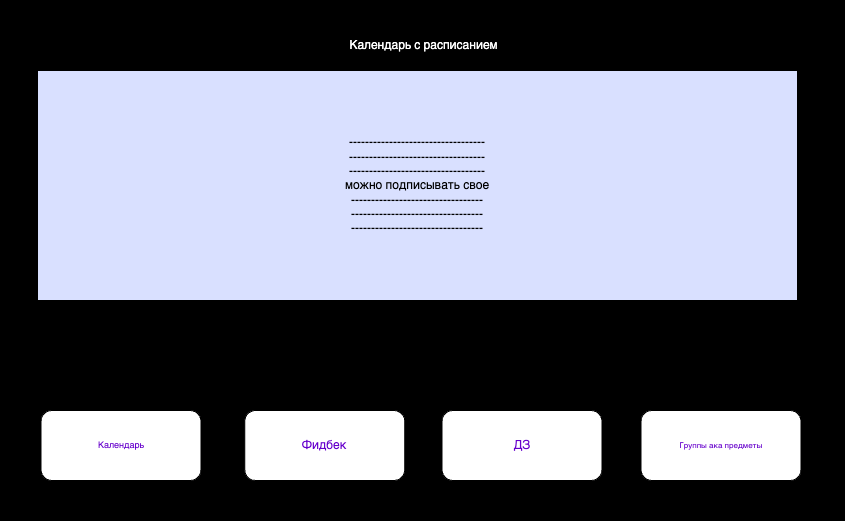

The diagram above was exported from draw.io. Its source (the exported page's mxGraphModel, read from the mxfile embedded in the PNG):
<mxGraphModel dx="3644" dy="7180" grid="1" gridSize="10" guides="1" tooltips="1" connect="1" arrows="1" fold="1" page="1" pageScale="1" pageWidth="827" pageHeight="1169" background="none" math="0" shadow="0">
  <root>
    <mxCell id="0" />
    <mxCell id="1" parent="0" />
    <mxCell id="2" value="" style="rounded=0;whiteSpace=wrap;html=1;strokeColor=#000000;fillColor=#000000;" vertex="1" parent="1">
      <mxGeometry x="-1528" y="-4110" width="844" height="520" as="geometry" />
    </mxCell>
    <mxCell id="3" value="Календарь с расписанием" style="text;html=1;strokeColor=none;fillColor=none;align=center;verticalAlign=middle;whiteSpace=wrap;rounded=0;fontColor=#FFFFFF;" vertex="1" parent="1">
      <mxGeometry x="-1242" y="-4080" width="275" height="30" as="geometry" />
    </mxCell>
    <mxCell id="4" style="edgeStyle=orthogonalEdgeStyle;rounded=0;orthogonalLoop=1;jettySize=auto;html=1;" edge="1" parent="1">
      <mxGeometry relative="1" as="geometry">
        <mxPoint x="-1021" y="-3920" as="sourcePoint" />
        <mxPoint x="-1021" y="-3900" as="targetPoint" />
      </mxGeometry>
    </mxCell>
    <mxCell id="5" value="----------------------------------&lt;br style=&quot;border-color: var(--border-color);&quot;&gt;----------------------------------&lt;br style=&quot;border-color: var(--border-color);&quot;&gt;----------------------------------&lt;br style=&quot;border-color: var(--border-color);&quot;&gt;можно подписывать свое&lt;br style=&quot;border-color: var(--border-color);&quot;&gt;---------------------------------&lt;br style=&quot;border-color: var(--border-color);&quot;&gt;---------------------------------&lt;br style=&quot;border-color: var(--border-color);&quot;&gt;---------------------------------" style="rounded=0;whiteSpace=wrap;html=1;fillColor=#D9E0FF;" vertex="1" parent="1">
      <mxGeometry x="-1491" y="-4040" width="760" height="230" as="geometry" />
    </mxCell>
    <mxCell id="6" value="&lt;font color=&quot;#6600cc&quot; style=&quot;font-size: 9px;&quot;&gt;Календарь&lt;/font&gt;" style="rounded=1;whiteSpace=wrap;html=1;fontSize=9;" vertex="1" parent="1">
      <mxGeometry x="-1487.5" y="-3700" width="160" height="70" as="geometry" />
    </mxCell>
    <mxCell id="7" value="&lt;font color=&quot;#6600cc&quot; style=&quot;font-size: 8px;&quot;&gt;Группы ака предметы&lt;/font&gt;" style="rounded=1;whiteSpace=wrap;html=1;fontSize=8;" vertex="1" parent="1">
      <mxGeometry x="-887.5" y="-3700" width="160" height="70" as="geometry" />
    </mxCell>
    <mxCell id="8" value="&lt;font color=&quot;#6600cc&quot;&gt;Фидбек&lt;/font&gt;" style="rounded=1;whiteSpace=wrap;html=1;" vertex="1" parent="1">
      <mxGeometry x="-1283.75" y="-3700" width="160" height="70" as="geometry" />
    </mxCell>
    <mxCell id="9" value="&lt;font color=&quot;#6600cc&quot;&gt;ДЗ&lt;/font&gt;" style="rounded=1;whiteSpace=wrap;html=1;" vertex="1" parent="1">
      <mxGeometry x="-1086.5" y="-3700" width="160" height="70" as="geometry" />
    </mxCell>
  </root>
</mxGraphModel>